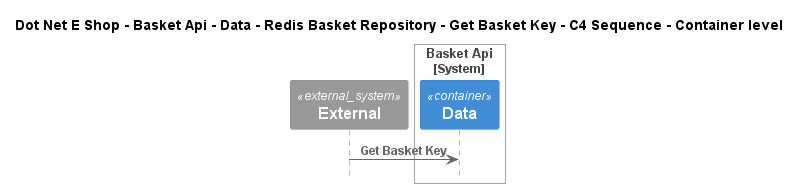

The diagram above was rendered by PlantUML. Its source (embedded in the PNG):
@startuml
!include ..\..\..\..\..\..\..\..\..\.c4s\C4_Sequence.puml

title Dot Net E Shop - Basket Api - Data - Redis Basket Repository - Get Basket Key - C4 Sequence - Container level

System_Ext(C4InterFlow.SoftwareSystems.ExternalSystem, "External", "")

System_Boundary(DotNetEShop.SoftwareSystems.BasketApi, "Basket Api")
    Container(DotNetEShop.SoftwareSystems.BasketApi.Containers.Data, "Data", "", "")
Boundary_End()

Rel(C4InterFlow.SoftwareSystems.ExternalSystem, DotNetEShop.SoftwareSystems.BasketApi.Containers.Data, "Get Basket Key")


@enduml